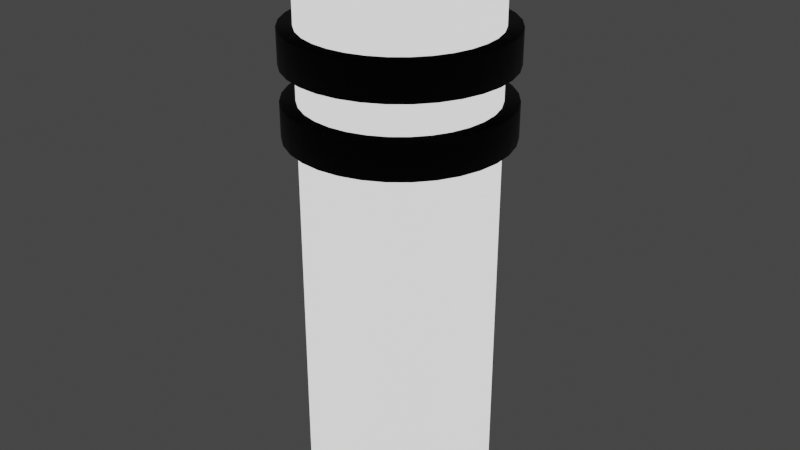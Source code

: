 # Source: Switch.blend  (saved by Blender 3.6.11; exported with 4.5.12 LTS)
import bpy
from mathutils import Matrix  # noqa: F401  (used for matrix-valued properties, if any)

bpy.ops.wm.read_factory_settings(use_empty=True)
scene = bpy.context.scene
scene.name = 'Scene'

# ---- collections
col_collection = bpy.data.collections.new('Collection'); scene.collection.children.link(col_collection)

# ---- materials (node trees are filled in below, after node groups)
mat_body = bpy.data.materials.new('Body')
mat_body.use_transparent_shadow = False
mat_emission = bpy.data.materials.new('Emission')
mat_emission.use_transparent_shadow = False

# ---- material node trees
mat_body.use_nodes = True; mat_body.node_tree.nodes.clear()
_N = mat_body.node_tree.nodes; _L = mat_body.node_tree.links
n0 = _N.new('ShaderNodeBsdfPrincipled'); n0.name = 'Principled BSDF'; n0.location = (10, 300)
n0.distribution = 'GGX'
n0.subsurface_method = 'RANDOM_WALK_SKIN'
n0.inputs[0].default_value = (0.0, 0.0, 0.0, 1.0)
n0.inputs[1].default_value = 0.5433
n0.inputs[3].default_value = 1.45
n0.inputs[27].default_value = (0.0, 0.0, 0.0, 1.0)
n0.inputs[28].default_value = 1.0
n1 = _N.new('ShaderNodeOutputMaterial'); n1.name = 'Material Output'; n1.location = (300, 300)
_L.new(n0.outputs[0], n1.inputs[0])
n1.is_active_output = True
mat_emission.use_nodes = True; mat_emission.node_tree.nodes.clear()
_N = mat_emission.node_tree.nodes; _L = mat_emission.node_tree.links
n0 = _N.new('ShaderNodeBsdfPrincipled'); n0.name = 'Principled BSDF'; n0.location = (10, 300)
n0.distribution = 'GGX'
n0.subsurface_method = 'RANDOM_WALK_SKIN'
n0.inputs[3].default_value = 1.45
n0.inputs[28].default_value = 1.0
n1 = _N.new('ShaderNodeOutputMaterial'); n1.name = 'Material Output'; n1.location = (300, 300)
_L.new(n0.outputs[0], n1.inputs[0])
n1.is_active_output = True

# ---- world
world_world = bpy.data.worlds.new('World'); scene.world = world_world
world_world.use_nodes = True; world_world.node_tree.nodes.clear()
_N = world_world.node_tree.nodes; _L = world_world.node_tree.links
n0 = _N.new('ShaderNodeOutputWorld'); n0.name = 'World Output'; n0.location = (300, 300)
n1 = _N.new('ShaderNodeBackground'); n1.name = 'Background'; n1.location = (10, 300)
n1.inputs[0].default_value = (0.05088, 0.05088, 0.05088, 1.0)
_L.new(n1.outputs[0], n0.inputs[0])
n0.is_active_output = True
world_world.color = (0.05088, 0.05088, 0.05088)
world_world.use_sun_shadow = False
world_world.sun_shadow_jitter_overblur = 0.0

# ---- meshes
me_cylinder = bpy.data.meshes.new('Cylinder')
me_cylinder.from_pydata([(0.0, 1.0, -0.008735), (0.0, 1.0, 1.991), (0.1951, 0.9808, -0.008735), (0.1951, 0.9808, 1.991), (0.3827, 0.9239, -0.008735), (0.3827, 0.9239, 1.991), (0.5556, 0.8315, -0.008735), (0.5556, 0.8315, 1.991), (0.7071, 0.7071, -0.008735), (0.7071, 0.7071, 1.991), (0.8315, 0.5556, -0.008735), (0.8315, 0.5556, 1.991), (0.9239, 0.3827, -0.008735), (0.9239, 0.3827, 1.991), (0.9808, 0.1951, -0.008735), (0.9808, 0.1951, 1.991), (1.0, 0.0, -0.008735), (1.0, 0.0, 1.991), (0.9808, -0.1951, -0.008735), (0.9808, -0.1951, 1.991), (0.9239, -0.3827, -0.008735), (0.9239, -0.3827, 1.991), (0.8315, -0.5556, -0.008735), (0.8315, -0.5556, 1.991), (0.7071, -0.7071, -0.008735), (0.7071, -0.7071, 1.991), (0.5556, -0.8315, -0.008735), (0.5556, -0.8315, 1.991), (0.3827, -0.9239, -0.008735), (0.3827, -0.9239, 1.991), (0.1951, -0.9808, -0.008735), (0.1951, -0.9808, 1.991), (0.0, -1.0, -0.008735), (0.0, -1.0, 1.991), (-0.1951, -0.9808, -0.008735), (-0.1951, -0.9808, 1.991), (-0.3827, -0.9239, -0.008735), (-0.3827, -0.9239, 1.991), (-0.5556, -0.8315, -0.008735), (-0.5556, -0.8315, 1.991), (-0.7071, -0.7071, -0.008735), (-0.7071, -0.7071, 1.991), (-0.8315, -0.5556, -0.008735), (-0.8315, -0.5556, 1.991), (-0.9239, -0.3827, -0.008735), (-0.9239, -0.3827, 1.991), (-0.9808, -0.1951, -0.008735), (-0.9808, -0.1951, 1.991), (-1.0, 0.0, -0.008735), (-1.0, 0.0, 1.991), (-0.9808, 0.1951, -0.008735), (-0.9808, 0.1951, 1.991), (-0.9239, 0.3827, -0.008735), (-0.9239, 0.3827, 1.991), (-0.8315, 0.5556, -0.008735), (-0.8315, 0.5556, 1.991), (-0.7071, 0.7071, -0.008735), (-0.7071, 0.7071, 1.991), (-0.5556, 0.8315, -0.008735), (-0.5556, 0.8315, 1.991), (-0.3827, 0.9239, -0.008735), (-0.3827, 0.9239, 1.991), (-0.1951, 0.9808, -0.008735), (-0.1951, 0.9808, 1.991), (0.0, 1.0, 1.321), (0.0, 1.0, 1.441), (0.0, 1.0, 1.56), (0.0, 1.0, 1.68), (0.1951, 0.9808, 1.68), (0.1951, 0.9808, 1.56), (0.1951, 0.9808, 1.441), (0.1951, 0.9808, 1.321), (0.3827, 0.9239, 1.68), (0.3827, 0.9239, 1.56), (0.3827, 0.9239, 1.441), (0.3827, 0.9239, 1.321), (0.5556, 0.8315, 1.68), (0.5556, 0.8315, 1.56), (0.5556, 0.8315, 1.441), (0.5556, 0.8315, 1.321), (0.7071, 0.7071, 1.68), (0.7071, 0.7071, 1.56), (0.7071, 0.7071, 1.441), (0.7071, 0.7071, 1.321), (0.8315, 0.5556, 1.68), (0.8315, 0.5556, 1.56), (0.8315, 0.5556, 1.441), (0.8315, 0.5556, 1.321), (0.9239, 0.3827, 1.68), (0.9239, 0.3827, 1.56), (0.9239, 0.3827, 1.441), (0.9239, 0.3827, 1.321), (0.9808, 0.1951, 1.68), (0.9808, 0.1951, 1.56), (0.9808, 0.1951, 1.441), (0.9808, 0.1951, 1.321), (1.0, 0.0, 1.68), (1.0, 0.0, 1.56), (1.0, 0.0, 1.441), (1.0, 0.0, 1.321), (0.9808, -0.1951, 1.68), (0.9808, -0.1951, 1.56), (0.9808, -0.1951, 1.441), (0.9808, -0.1951, 1.321), (0.9239, -0.3827, 1.68), (0.9239, -0.3827, 1.56), (0.9239, -0.3827, 1.441), (0.9239, -0.3827, 1.321), (0.8315, -0.5556, 1.68), (0.8315, -0.5556, 1.56), (0.8315, -0.5556, 1.441), (0.8315, -0.5556, 1.321), (0.7071, -0.7071, 1.68), (0.7071, -0.7071, 1.56), (0.7071, -0.7071, 1.441), (0.7071, -0.7071, 1.321), (0.5556, -0.8315, 1.68), (0.5556, -0.8315, 1.56), (0.5556, -0.8315, 1.441), (0.5556, -0.8315, 1.321), (0.3827, -0.9239, 1.68), (0.3827, -0.9239, 1.56), (0.3827, -0.9239, 1.441), (0.3827, -0.9239, 1.321), (0.1951, -0.9808, 1.68), (0.1951, -0.9808, 1.56), (0.1951, -0.9808, 1.441), (0.1951, -0.9808, 1.321), (0.0, -1.0, 1.68), (0.0, -1.0, 1.56), (0.0, -1.0, 1.441), (0.0, -1.0, 1.321), (-0.1951, -0.9808, 1.68), (-0.1951, -0.9808, 1.56), (-0.1951, -0.9808, 1.441), (-0.1951, -0.9808, 1.321), (-0.3827, -0.9239, 1.68), (-0.3827, -0.9239, 1.56), (-0.3827, -0.9239, 1.441), (-0.3827, -0.9239, 1.321), (-0.5556, -0.8315, 1.68), (-0.5556, -0.8315, 1.56), (-0.5556, -0.8315, 1.441), (-0.5556, -0.8315, 1.321), (-0.7071, -0.7071, 1.68), (-0.7071, -0.7071, 1.56), (-0.7071, -0.7071, 1.441), (-0.7071, -0.7071, 1.321), (-0.8315, -0.5556, 1.68), (-0.8315, -0.5556, 1.56), (-0.8315, -0.5556, 1.441), (-0.8315, -0.5556, 1.321), (-0.9239, -0.3827, 1.68), (-0.9239, -0.3827, 1.56), (-0.9239, -0.3827, 1.441), (-0.9239, -0.3827, 1.321), (-0.9808, -0.1951, 1.68), (-0.9808, -0.1951, 1.56), (-0.9808, -0.1951, 1.441), (-0.9808, -0.1951, 1.321), (-1.0, 0.0, 1.68), (-1.0, 0.0, 1.56), (-1.0, 0.0, 1.441), (-1.0, 0.0, 1.321), (-0.9808, 0.1951, 1.68), (-0.9808, 0.1951, 1.56), (-0.9808, 0.1951, 1.441), (-0.9808, 0.1951, 1.321), (-0.9239, 0.3827, 1.68), (-0.9239, 0.3827, 1.56), (-0.9239, 0.3827, 1.441), (-0.9239, 0.3827, 1.321), (-0.8315, 0.5556, 1.68), (-0.8315, 0.5556, 1.56), (-0.8315, 0.5556, 1.441), (-0.8315, 0.5556, 1.321), (-0.7071, 0.7071, 1.68), (-0.7071, 0.7071, 1.56), (-0.7071, 0.7071, 1.441), (-0.7071, 0.7071, 1.321), (-0.5556, 0.8315, 1.68), (-0.5556, 0.8315, 1.56), (-0.5556, 0.8315, 1.441), (-0.5556, 0.8315, 1.321), (-0.3827, 0.9239, 1.68), (-0.3827, 0.9239, 1.56), (-0.3827, 0.9239, 1.441), (-0.3827, 0.9239, 1.321), (-0.1951, 0.9808, 1.68), (-0.1951, 0.9808, 1.56), (-0.1951, 0.9808, 1.441), (-0.1951, 0.9808, 1.321), (0.0, 1.158, 1.321), (0.0, 1.158, 1.441), (0.0, 1.158, 1.56), (0.0, 1.158, 1.68), (0.2258, 1.135, 1.68), (0.2258, 1.135, 1.56), (0.2258, 1.135, 1.441), (0.2258, 1.135, 1.321), (0.443, 1.069, 1.68), (0.443, 1.069, 1.56), (0.443, 1.069, 1.441), (0.443, 1.069, 1.321), (0.6431, 0.9624, 1.68), (0.6431, 0.9624, 1.56), (0.6431, 0.9624, 1.441), (0.6431, 0.9624, 1.321), (0.8185, 0.8185, 1.68), (0.8185, 0.8185, 1.56), (0.8185, 0.8185, 1.441), (0.8185, 0.8185, 1.321), (0.9624, 0.6431, 1.68), (0.9624, 0.6431, 1.56), (0.9624, 0.6431, 1.441), (0.9624, 0.6431, 1.321), (1.069, 0.443, 1.68), (1.069, 0.443, 1.56), (1.069, 0.443, 1.441), (1.069, 0.443, 1.321), (1.135, 0.2258, 1.68), (1.135, 0.2258, 1.56), (1.135, 0.2258, 1.441), (1.135, 0.2258, 1.321), (1.158, 0.0, 1.68), (1.158, 0.0, 1.56), (1.158, 0.0, 1.441), (1.158, 0.0, 1.321), (1.135, -0.2258, 1.68), (1.135, -0.2258, 1.56), (1.135, -0.2258, 1.441), (1.135, -0.2258, 1.321), (1.069, -0.443, 1.68), (1.069, -0.443, 1.56), (1.069, -0.443, 1.441), (1.069, -0.443, 1.321), (0.9624, -0.6431, 1.68), (0.9624, -0.6431, 1.56), (0.9624, -0.6431, 1.441), (0.9624, -0.6431, 1.321), (0.8185, -0.8185, 1.68), (0.8185, -0.8185, 1.56), (0.8185, -0.8185, 1.441), (0.8185, -0.8185, 1.321), (0.6431, -0.9624, 1.68), (0.6431, -0.9624, 1.56), (0.6431, -0.9624, 1.441), (0.6431, -0.9624, 1.321), (0.443, -1.069, 1.68), (0.443, -1.069, 1.56), (0.443, -1.069, 1.441), (0.443, -1.069, 1.321), (0.2258, -1.135, 1.68), (0.2258, -1.135, 1.56), (0.2258, -1.135, 1.441), (0.2258, -1.135, 1.321), (0.0, -1.158, 1.68), (0.0, -1.158, 1.56), (0.0, -1.158, 1.441), (0.0, -1.158, 1.321), (-0.2258, -1.135, 1.68), (-0.2258, -1.135, 1.56), (-0.2258, -1.135, 1.441), (-0.2258, -1.135, 1.321), (-0.443, -1.069, 1.68), (-0.443, -1.069, 1.56), (-0.443, -1.069, 1.441), (-0.443, -1.069, 1.321), (-0.6431, -0.9624, 1.68), (-0.6431, -0.9624, 1.56), (-0.6431, -0.9624, 1.441), (-0.6431, -0.9624, 1.321), (-0.8185, -0.8185, 1.68), (-0.8185, -0.8185, 1.56), (-0.8185, -0.8185, 1.441), (-0.8185, -0.8185, 1.321), (-0.9624, -0.6431, 1.68), (-0.9624, -0.6431, 1.56), (-0.9624, -0.6431, 1.441), (-0.9624, -0.6431, 1.321), (-1.069, -0.443, 1.68), (-1.069, -0.443, 1.56), (-1.069, -0.443, 1.441), (-1.069, -0.443, 1.321), (-1.135, -0.2258, 1.68), (-1.135, -0.2258, 1.56), (-1.135, -0.2258, 1.441), (-1.135, -0.2258, 1.321), (-1.158, 0.0, 1.68), (-1.158, 0.0, 1.56), (-1.158, 0.0, 1.441), (-1.158, 0.0, 1.321), (-1.135, 0.2258, 1.68), (-1.135, 0.2258, 1.56), (-1.135, 0.2258, 1.441), (-1.135, 0.2258, 1.321), (-1.069, 0.443, 1.68), (-1.069, 0.443, 1.56), (-1.069, 0.443, 1.441), (-1.069, 0.443, 1.321), (-0.9624, 0.6431, 1.68), (-0.9624, 0.6431, 1.56), (-0.9624, 0.6431, 1.441), (-0.9624, 0.6431, 1.321), (-0.8185, 0.8185, 1.68), (-0.8185, 0.8185, 1.56), (-0.8185, 0.8185, 1.441), (-0.8185, 0.8185, 1.321), (-0.6431, 0.9624, 1.68), (-0.6431, 0.9624, 1.56), (-0.6431, 0.9624, 1.441), (-0.6431, 0.9624, 1.321), (-0.443, 1.069, 1.68), (-0.443, 1.069, 1.56), (-0.443, 1.069, 1.441), (-0.443, 1.069, 1.321), (-0.2258, 1.135, 1.68), (-0.2258, 1.135, 1.56), (-0.2258, 1.135, 1.441), (-0.2258, 1.135, 1.321)], [], [(67, 1, 3, 68), (68, 3, 5, 72), (72, 5, 7, 76), (76, 7, 9, 80), (80, 9, 11, 84), (84, 11, 13, 88), (88, 13, 15, 92), (92, 15, 17, 96), (96, 17, 19, 100), (100, 19, 21, 104), (104, 21, 23, 108), (108, 23, 25, 112), (112, 25, 27, 116), (116, 27, 29, 120), (120, 29, 31, 124), (124, 31, 33, 128), (128, 33, 35, 132), (132, 35, 37, 136), (136, 37, 39, 140), (140, 39, 41, 144), (144, 41, 43, 148), (148, 43, 45, 152), (152, 45, 47, 156), (156, 47, 49, 160), (160, 49, 51, 164), (164, 51, 53, 168), (168, 53, 55, 172), (172, 55, 57, 176), (176, 57, 59, 180), (180, 59, 61, 184), (3, 1, 63, 61, 59, 57, 55, 53, 51, 49, 47, 45, 43, 41, 39, 37, 35, 33, 31, 29, 27, 25, 23, 21, 19, 17, 15, 13, 11, 9, 7, 5), (184, 61, 63, 188), (188, 63, 1, 67), (0, 2, 4, 6, 8, 10, 12, 14, 16, 18, 20, 22, 24, 26, 28, 30, 32, 34, 36, 38, 40, 42, 44, 46, 48, 50, 52, 54, 56, 58, 60, 62), (62, 191, 64, 0), (127, 123, 251, 255), (190, 189, 66, 65), (72, 76, 204, 200), (60, 187, 191, 62), (179, 175, 303, 307), (186, 185, 189, 190), (124, 128, 256, 252), (58, 183, 187, 60), (77, 73, 201, 205), (182, 181, 185, 186), (176, 180, 308, 304), (56, 179, 183, 58), (129, 125, 253, 257), (178, 177, 181, 182), (74, 78, 206, 202), (54, 175, 179, 56), (181, 177, 305, 309), (174, 173, 177, 178), (126, 130, 258, 254), (52, 171, 175, 54), (79, 75, 203, 207), (170, 169, 173, 174), (178, 182, 310, 306), (50, 167, 171, 52), (131, 127, 255, 259), (166, 165, 169, 170), (76, 80, 208, 204), (48, 163, 167, 50), (183, 179, 307, 311), (162, 161, 165, 166), (128, 132, 260, 256), (46, 159, 163, 48), (81, 77, 205, 209), (158, 157, 161, 162), (180, 184, 312, 308), (44, 155, 159, 46), (133, 129, 257, 261), (154, 153, 157, 158), (78, 82, 210, 206), (42, 151, 155, 44), (185, 181, 309, 313), (150, 149, 153, 154), (130, 134, 262, 258), (40, 147, 151, 42), (83, 79, 207, 211), (146, 145, 149, 150), (182, 186, 314, 310), (38, 143, 147, 40), (135, 131, 259, 263), (142, 141, 145, 146), (80, 84, 212, 208), (36, 139, 143, 38), (187, 183, 311, 315), (138, 137, 141, 142), (132, 136, 264, 260), (34, 135, 139, 36), (85, 81, 209, 213), (134, 133, 137, 138), (184, 188, 316, 312), (32, 131, 135, 34), (137, 133, 261, 265), (130, 129, 133, 134), (82, 86, 214, 210), (30, 127, 131, 32), (189, 185, 313, 317), (126, 125, 129, 130), (134, 138, 266, 262), (28, 123, 127, 30), (87, 83, 211, 215), (122, 121, 125, 126), (186, 190, 318, 314), (26, 119, 123, 28), (139, 135, 263, 267), (118, 117, 121, 122), (84, 88, 216, 212), (24, 115, 119, 26), (191, 187, 315, 319), (114, 113, 117, 118), (136, 140, 268, 264), (22, 111, 115, 24), (89, 85, 213, 217), (110, 109, 113, 114), (188, 67, 195, 316), (20, 107, 111, 22), (141, 137, 265, 269), (106, 105, 109, 110), (86, 90, 218, 214), (18, 103, 107, 20), (66, 189, 317, 194), (102, 101, 105, 106), (138, 142, 270, 266), (16, 99, 103, 18), (91, 87, 215, 219), (98, 97, 101, 102), (190, 65, 193, 318), (14, 95, 99, 16), (143, 139, 267, 271), (94, 93, 97, 98), (88, 92, 220, 216), (12, 91, 95, 14), (64, 191, 319, 192), (90, 89, 93, 94), (140, 144, 272, 268), (10, 87, 91, 12), (93, 89, 217, 221), (86, 85, 89, 90), (145, 141, 269, 273), (8, 83, 87, 10), (90, 94, 222, 218), (82, 81, 85, 86), (142, 146, 274, 270), (6, 79, 83, 8), (95, 91, 219, 223), (78, 77, 81, 82), (147, 143, 271, 275), (4, 75, 79, 6), (92, 96, 224, 220), (74, 73, 77, 78), (144, 148, 276, 272), (2, 71, 75, 4), (97, 93, 221, 225), (70, 69, 73, 74), (149, 145, 273, 277), (0, 64, 71, 2), (94, 98, 226, 222), (65, 66, 69, 70), (146, 150, 278, 274), (319, 318, 193, 192), (317, 316, 195, 194), (315, 314, 318, 319), (313, 312, 316, 317), (311, 310, 314, 315), (309, 308, 312, 313), (307, 306, 310, 311), (305, 304, 308, 309), (303, 302, 306, 307), (301, 300, 304, 305), (299, 298, 302, 303), (297, 296, 300, 301), (295, 294, 298, 299), (293, 292, 296, 297), (291, 290, 294, 295), (289, 288, 292, 293), (287, 286, 290, 291), (285, 284, 288, 289), (283, 282, 286, 287), (281, 280, 284, 285), (279, 278, 282, 283), (277, 276, 280, 281), (275, 274, 278, 279), (273, 272, 276, 277), (271, 270, 274, 275), (269, 268, 272, 273), (267, 266, 270, 271), (265, 264, 268, 269), (263, 262, 266, 267), (261, 260, 264, 265), (259, 258, 262, 263), (257, 256, 260, 261), (255, 254, 258, 259), (253, 252, 256, 257), (251, 250, 254, 255), (249, 248, 252, 253), (247, 246, 250, 251), (245, 244, 248, 249), (243, 242, 246, 247), (241, 240, 244, 245), (239, 238, 242, 243), (237, 236, 240, 241), (235, 234, 238, 239), (233, 232, 236, 237), (231, 230, 234, 235), (229, 228, 232, 233), (227, 226, 230, 231), (225, 224, 228, 229), (223, 222, 226, 227), (221, 220, 224, 225), (219, 218, 222, 223), (217, 216, 220, 221), (215, 214, 218, 219), (213, 212, 216, 217), (211, 210, 214, 215), (209, 208, 212, 213), (207, 206, 210, 211), (205, 204, 208, 209), (203, 202, 206, 207), (201, 200, 204, 205), (199, 198, 202, 203), (197, 196, 200, 201), (192, 193, 198, 199), (194, 195, 196, 197), (174, 178, 306, 302), (75, 71, 199, 203), (122, 126, 254, 250), (177, 173, 301, 305), (70, 74, 202, 198), (125, 121, 249, 253), (172, 176, 304, 300), (73, 69, 197, 201), (120, 124, 252, 248), (175, 171, 299, 303), (68, 72, 200, 196), (123, 119, 247, 251), (170, 174, 302, 298), (71, 64, 192, 199), (118, 122, 250, 246), (173, 169, 297, 301), (65, 70, 198, 193), (121, 117, 245, 249), (168, 172, 300, 296), (69, 66, 194, 197), (116, 120, 248, 244), (171, 167, 295, 299), (67, 68, 196, 195), (119, 115, 243, 247), (166, 170, 298, 294), (114, 118, 246, 242), (169, 165, 293, 297), (117, 113, 241, 245), (164, 168, 296, 292), (112, 116, 244, 240), (167, 163, 291, 295), (115, 111, 239, 243), (162, 166, 294, 290), (110, 114, 242, 238), (165, 161, 289, 293), (113, 109, 237, 241), (160, 164, 292, 288), (108, 112, 240, 236), (163, 159, 287, 291), (111, 107, 235, 239), (158, 162, 290, 286), (106, 110, 238, 234), (161, 157, 285, 289), (109, 105, 233, 237), (156, 160, 288, 284), (104, 108, 236, 232), (159, 155, 283, 287), (107, 103, 231, 235), (154, 158, 286, 282), (102, 106, 234, 230), (157, 153, 281, 285), (105, 101, 229, 233), (152, 156, 284, 280), (100, 104, 232, 228), (155, 151, 279, 283), (103, 99, 227, 231), (150, 154, 282, 278), (98, 102, 230, 226), (153, 149, 277, 281), (101, 97, 225, 229), (148, 152, 280, 276), (96, 100, 228, 224), (151, 147, 275, 279), (99, 95, 223, 227)])
me_cylinder.polygons.foreach_set('use_smooth', [True] * 290)
me_cylinder.polygons.foreach_set('material_index', [1, 1, 1, 1, 1, 1, 1, 1, 1, 1, 1, 1, 1, 1, 1, 1, 1, 1, 1, 1, 1, 1, 1, 1, 1, 1, 1, 1, 1, 1, 1, 1, 1, 0, 1, 0, 1, 0, 1, 0, 1, 0, 1, 0, 1, 0, 1, 0, 1, 0, 1, 0, 1, 0, 1, 0, 1, 0, 1, 0, 1, 0, 1, 0, 1, 0, 1, 0, 1, 0, 1, 0, 1, 0, 1, 0, 1, 0, 1, 0, 1, 0, 1, 0, 1, 0, 1, 0, 1, 0, 1, 0, 1, 0, 1, 0, 1, 0, 1, 0, 1, 0, 1, 0, 1, 0, 1, 0, 1, 0, 1, 0, 1, 0, 1, 0, 1, 0, 1, 0, 1, 0, 1, 0, 1, 0, 1, 0, 1, 0, 1, 0, 1, 0, 1, 0, 1, 0, 1, 0, 1, 0, 1, 0, 1, 0, 1, 0, 1, 0, 1, 0, 1, 0, 1, 0, 1, 0, 1, 0, 1, 0, 0, 0, 0, 0, 0, 0, 0, 0, 0, 0, 0, 0, 0, 0, 0, 0, 0, 0, 0, 0, 0, 0, 0, 0, 0, 0, 0, 0, 0, 0, 0, 0, 0, 0, 0, 0, 0, 0, 0, 0, 0, 0, 0, 0, 0, 0, 0, 0, 0, 0, 0, 0, 0, 0, 0, 0, 0, 0, 0, 0, 0, 0, 0, 0, 0, 0, 0, 0, 0, 0, 0, 0, 0, 0, 0, 0, 0, 0, 0, 0, 0, 0, 0, 0, 0, 0, 0, 0, 0, 0, 0, 0, 0, 0, 0, 0, 0, 0, 0, 0, 0, 0, 0, 0, 0, 0, 0, 0, 0, 0, 0, 0, 0, 0, 0, 0, 0, 0, 0, 0, 0, 0, 0, 0, 0, 0, 0, 0])
_uv = me_cylinder.uv_layers.new(name='UVMap')
_uv.uv.foreach_set('vector', [1.0, 0.7949, 1.0, 1.0, 0.9688, 1.0, 0.9688, 0.7949, 0.9688, 0.7949, 0.9688, 1.0, 0.9375, 1.0, 0.9375, 0.7949, 0.9375, 0.7949, 0.9375, 1.0, 0.9062, 1.0, 0.9063, 0.7949, 0.9063, 0.7949, 0.9062, 1.0, 0.875, 1.0, 0.875, 0.7949, 0.875, 0.7949, 0.875, 1.0, 0.8438, 1.0, 0.8438, 0.7949, 0.8438, 0.7949, 0.8438, 1.0, 0.8125, 1.0, 0.8125, 0.7949, 0.8125, 0.7949, 0.8125, 1.0, 0.7812, 1.0, 0.7813, 0.7949, 0.7813, 0.7949, 0.7812, 1.0, 0.75, 1.0, 0.75, 0.7949, 0.75, 0.7949, 0.75, 1.0, 0.7188, 1.0, 0.7188, 0.7949, 0.7188, 0.7949, 0.7188, 1.0, 0.6875, 1.0, 0.6875, 0.7949, 0.6875, 0.7949, 0.6875, 1.0, 0.6562, 1.0, 0.6563, 0.7949, 0.6563, 0.7949, 0.6562, 1.0, 0.625, 1.0, 0.625, 0.7949, 0.625, 0.7949, 0.625, 1.0, 0.5938, 1.0, 0.5938, 0.7949, 0.5938, 0.7949, 0.5938, 1.0, 0.5625, 1.0, 0.5625, 0.7949, 0.5625, 0.7949, 0.5625, 1.0, 0.5312, 1.0, 0.5312, 0.7949, 0.5312, 0.7949, 0.5312, 1.0, 0.5, 1.0, 0.5, 0.7949, 0.5, 0.7949, 0.5, 1.0, 0.4688, 1.0, 0.4688, 0.7949, 0.4688, 0.7949, 0.4688, 1.0, 0.4375, 1.0, 0.4375, 0.7949, 0.4375, 0.7949, 0.4375, 1.0, 0.4062, 1.0, 0.4063, 0.7949, 0.4063, 0.7949, 0.4062, 1.0, 0.375, 1.0, 0.375, 0.7949, 0.375, 0.7949, 0.375, 1.0, 0.3438, 1.0, 0.3438, 0.7949, 0.3438, 0.7949, 0.3438, 1.0, 0.3125, 1.0, 0.3125, 0.7949, 0.3125, 0.7949, 0.3125, 1.0, 0.2812, 1.0, 0.2813, 0.7949, 0.2813, 0.7949, 0.2812, 1.0, 0.25, 1.0, 0.25, 0.7949, 0.25, 0.7949, 0.25, 1.0, 0.2188, 1.0, 0.2188, 0.7949, 0.2188, 0.7949, 0.2188, 1.0, 0.1875, 1.0, 0.1875, 0.7949, 0.1875, 0.7949, 0.1875, 1.0, 0.1562, 1.0, 0.1562, 0.7949, 0.1562, 0.7949, 0.1562, 1.0, 0.125, 1.0, 0.125, 0.7949, 0.125, 0.7949, 0.125, 1.0, 0.09375, 1.0, 0.09375, 0.7949, 0.09375, 0.7949, 0.09375, 1.0, 0.0625, 1.0, 0.0625, 0.7949, 0.2968, 0.4854, 0.25, 0.49, 0.2032, 0.4854, 0.1582, 0.4717, 0.1167, 0.4496, 0.08029, 0.4197, 0.05045, 0.3833, 0.02827, 0.3418, 0.01461, 0.2968, 0.01, 0.25, 0.01461, 0.2032, 0.02827, 0.1582, 0.05045, 0.1167, 0.08029, 0.08029, 0.1167, 0.05045, 0.1582, 0.02827, 0.2032, 0.01461, 0.25, 0.01, 0.2968, 0.01461, 0.3418, 0.02827, 0.3833, 0.05045, 0.4197, 0.08029, 0.4496, 0.1167, 0.4717, 0.1582, 0.4854, 0.2032, 0.49, 0.25, 0.4854, 0.2968, 0.4717, 0.3418, 0.4496, 0.3833, 0.4197, 0.4197, 0.3833, 0.4496, 0.3418, 0.4717, 0.0625, 0.7949, 0.0625, 1.0, 0.03125, 1.0, 0.03125, 0.7949, 0.03125, 0.7949, 0.03125, 1.0, 0.0, 1.0, 0.0, 0.7949, 0.75, 0.49, 0.7968, 0.4854, 0.8418, 0.4717, 0.8833, 0.4496, 0.9197, 0.4197, 0.9496, 0.3833, 0.9717, 0.3418, 0.9854, 0.2968, 0.99, 0.25, 0.9854, 0.2032, 0.9717, 0.1582, 0.9496, 0.1167, 0.9197, 0.08029, 0.8833, 0.05045, 0.8418, 0.02827, 0.7968, 0.01461, 0.75, 0.01, 0.7032, 0.01461, 0.6582, 0.02827, 0.6167, 0.05045, 0.5803, 0.08029, 0.5504, 0.1167, 0.5283, 0.1582, 0.5146, 0.2032, 0.51, 0.25, 0.5146, 0.2968, 0.5283, 0.3418, 0.5504, 0.3833, 0.5803, 0.4197, 0.6167, 0.4496, 0.6582, 0.4717, 0.7032, 0.4854, 0.03125, 0.5, 0.03125, 0.7051, 0.0, 0.7051, 0.0, 0.5, 0.5312, 0.7051, 0.5625, 0.7051, 0.5625, 0.7051, 0.5312, 0.7051, 0.03125, 0.735, 0.03125, 0.765, 0.0, 0.765, 0.0, 0.735, 0.9375, 0.7949, 0.9063, 0.7949, 0.9063, 0.7949, 0.9375, 0.7949, 0.0625, 0.5, 0.0625, 0.7051, 0.03125, 0.7051, 0.03125, 0.5, 0.125, 0.7051, 0.1562, 0.7051, 0.1562, 0.7051, 0.125, 0.7051, 0.0625, 0.735, 0.0625, 0.765, 0.03125, 0.765, 0.03125, 0.735, 0.5312, 0.7949, 0.5, 0.7949, 0.5, 0.7949, 0.5312, 0.7949, 0.09375, 0.5, 0.09375, 0.7051, 0.0625, 0.7051, 0.0625, 0.5, 0.9062, 0.765, 0.9375, 0.765, 0.9375, 0.765, 0.9062, 0.765, 0.09375, 0.735, 0.09375, 0.765, 0.0625, 0.765, 0.0625, 0.735, 0.125, 0.7949, 0.09375, 0.7949, 0.09375, 0.7949, 0.125, 0.7949, 0.125, 0.5, 0.125, 0.7051, 0.09375, 0.7051, 0.09375, 0.5, 0.5, 0.765, 0.5312, 0.765, 0.5312, 0.765, 0.5, 0.765, 0.125, 0.735, 0.125, 0.765, 0.09375, 0.765, 0.09375, 0.735, 0.9375, 0.735, 0.9062, 0.735, 0.9062, 0.735, 0.9375, 0.735, 0.1562, 0.5, 0.1562, 0.7051, 0.125, 0.7051, 0.125, 0.5, 0.09375, 0.765, 0.125, 0.765, 0.125, 0.765, 0.09375, 0.765, 0.1562, 0.735, 0.1562, 0.765, 0.125, 0.765, 0.125, 0.735, 0.5312, 0.735, 0.5, 0.735, 0.5, 0.735, 0.5312, 0.735, 0.1875, 0.5, 0.1875, 0.7051, 0.1562, 0.7051, 0.1562, 0.5, 0.9063, 0.7051, 0.9375, 0.7051, 0.9375, 0.7051, 0.9063, 0.7051, 0.1875, 0.735, 0.1875, 0.765, 0.1562, 0.765, 0.1562, 0.735, 0.125, 0.735, 0.09375, 0.735, 0.09375, 0.735, 0.125, 0.735, 0.2188, 0.5, 0.2188, 0.7051, 0.1875, 0.7051, 0.1875, 0.5, 0.5, 0.7051, 0.5312, 0.7051, 0.5312, 0.7051, 0.5, 0.7051, 0.2188, 0.735, 0.2188, 0.765, 0.1875, 0.765, 0.1875, 0.735, 0.9063, 0.7949, 0.875, 0.7949, 0.875, 0.7949, 0.9063, 0.7949, 0.25, 0.5, 0.25, 0.7051, 0.2188, 0.7051, 0.2188, 0.5, 0.09375, 0.7051, 0.125, 0.7051, 0.125, 0.7051, 0.09375, 0.7051, 0.25, 0.735, 0.25, 0.765, 0.2188, 0.765, 0.2188, 0.735, 0.5, 0.7949, 0.4688, 0.7949, 0.4688, 0.7949, 0.5, 0.7949, 0.2812, 0.5, 0.2812, 0.7051, 0.25, 0.7051, 0.25, 0.5, 0.875, 0.765, 0.9062, 0.765, 0.9062, 0.765, 0.875, 0.765, 0.2812, 0.735, 0.2812, 0.765, 0.25, 0.765, 0.25, 0.735, 0.09375, 0.7949, 0.0625, 0.7949, 0.0625, 0.7949, 0.09375, 0.7949, 0.3125, 0.5, 0.3125, 0.7051, 0.2812, 0.7051, 0.2812, 0.5, 0.4688, 0.765, 0.5, 0.765, 0.5, 0.765, 0.4688, 0.765, 0.3125, 0.735, 0.3125, 0.765, 0.2812, 0.765, 0.2812, 0.735, 0.9062, 0.735, 0.875, 0.735, 0.875, 0.735, 0.9062, 0.735, 0.3438, 0.5, 0.3438, 0.7051, 0.3125, 0.7051, 0.3125, 0.5, 0.0625, 0.765, 0.09375, 0.765, 0.09375, 0.765, 0.0625, 0.765, 0.3438, 0.735, 0.3438, 0.765, 0.3125, 0.765, 0.3125, 0.735, 0.5, 0.735, 0.4687, 0.735, 0.4687, 0.735, 0.5, 0.735, 0.375, 0.5, 0.375, 0.7051, 0.3438, 0.7051, 0.3438, 0.5, 0.875, 0.7051, 0.9063, 0.7051, 0.9063, 0.7051, 0.875, 0.7051, 0.375, 0.735, 0.375, 0.765, 0.3438, 0.765, 0.3438, 0.735, 0.09375, 0.735, 0.0625, 0.735, 0.0625, 0.735, 0.09375, 0.735, 0.4062, 0.5, 0.4062, 0.7051, 0.375, 0.7051, 0.375, 0.5, 0.4688, 0.7051, 0.5, 0.7051, 0.5, 0.7051, 0.4688, 0.7051, 0.4062, 0.735, 0.4063, 0.765, 0.375, 0.765, 0.375, 0.735, 0.875, 0.7949, 0.8438, 0.7949, 0.8438, 0.7949, 0.875, 0.7949, 0.4375, 0.5, 0.4375, 0.7051, 0.4062, 0.7051, 0.4062, 0.5, 0.0625, 0.7051, 0.09375, 0.7051, 0.09375, 0.7051, 0.0625, 0.7051, 0.4375, 0.735, 0.4375, 0.765, 0.4063, 0.765, 0.4062, 0.735, 0.4688, 0.7949, 0.4375, 0.7949, 0.4375, 0.7949, 0.4688, 0.7949, 0.4688, 0.5, 0.4688, 0.7051, 0.4375, 0.7051, 0.4375, 0.5, 0.8438, 0.765, 0.875, 0.765, 0.875, 0.765, 0.8438, 0.765, 0.4687, 0.735, 0.4688, 0.765, 0.4375, 0.765, 0.4375, 0.735, 0.0625, 0.7949, 0.03125, 0.7949, 0.03125, 0.7949, 0.0625, 0.7949, 0.5, 0.5, 0.5, 0.7051, 0.4688, 0.7051, 0.4688, 0.5, 0.4375, 0.765, 0.4688, 0.765, 0.4688, 0.765, 0.4375, 0.765, 0.5, 0.735, 0.5, 0.765, 0.4688, 0.765, 0.4687, 0.735, 0.875, 0.735, 0.8438, 0.735, 0.8438, 0.735, 0.875, 0.735, 0.5312, 0.5, 0.5312, 0.7051, 0.5, 0.7051, 0.5, 0.5, 0.03125, 0.765, 0.0625, 0.765, 0.0625, 0.765, 0.03125, 0.765, 0.5312, 0.735, 0.5312, 0.765, 0.5, 0.765, 0.5, 0.735, 0.4687, 0.735, 0.4375, 0.735, 0.4375, 0.735, 0.4687, 0.735, 0.5625, 0.5, 0.5625, 0.7051, 0.5312, 0.7051, 0.5312, 0.5, 0.8437, 0.7051, 0.875, 0.7051, 0.875, 0.7051, 0.8437, 0.7051, 0.5625, 0.735, 0.5625, 0.765, 0.5312, 0.765, 0.5312, 0.735, 0.0625, 0.735, 0.03125, 0.735, 0.03125, 0.735, 0.0625, 0.735, 0.5938, 0.5, 0.5938, 0.7051, 0.5625, 0.7051, 0.5625, 0.5, 0.4375, 0.7051, 0.4688, 0.7051, 0.4688, 0.7051, 0.4375, 0.7051, 0.5938, 0.735, 0.5938, 0.765, 0.5625, 0.765, 0.5625, 0.735, 0.8438, 0.7949, 0.8125, 0.7949, 0.8125, 0.7949, 0.8438, 0.7949, 0.625, 0.5, 0.625, 0.7051, 0.5938, 0.7051, 0.5938, 0.5, 0.03125, 0.7051, 0.0625, 0.7051, 0.0625, 0.7051, 0.03125, 0.7051, 0.625, 0.735, 0.625, 0.765, 0.5938, 0.765, 0.5938, 0.735, 0.4375, 0.7949, 0.4063, 0.7949, 0.4063, 0.7949, 0.4375, 0.7949, 0.6562, 0.5, 0.6563, 0.7051, 0.625, 0.7051, 0.625, 0.5, 0.8125, 0.765, 0.8438, 0.765, 0.8438, 0.765, 0.8125, 0.765, 0.6562, 0.735, 0.6562, 0.765, 0.625, 0.765, 0.625, 0.735, 0.03125, 0.7949, 0.0, 0.7949, 0.0, 0.7949, 0.03125, 0.7949, 0.6875, 0.5, 0.6875, 0.7051, 0.6563, 0.7051, 0.6562, 0.5, 0.4063, 0.765, 0.4375, 0.765, 0.4375, 0.765, 0.4063, 0.765, 0.6875, 0.735, 0.6875, 0.765, 0.6562, 0.765, 0.6562, 0.735, 0.8438, 0.735, 0.8125, 0.735, 0.8125, 0.735, 0.8438, 0.735, 0.7188, 0.5, 0.7188, 0.7051, 0.6875, 0.7051, 0.6875, 0.5, 0.0, 0.765, 0.03125, 0.765, 0.03125, 0.765, 0.0, 0.765, 0.7188, 0.735, 0.7188, 0.765, 0.6875, 0.765, 0.6875, 0.735, 0.4375, 0.735, 0.4062, 0.735, 0.4062, 0.735, 0.4375, 0.735, 0.75, 0.5, 0.75, 0.7051, 0.7188, 0.7051, 0.7188, 0.5, 0.8125, 0.7051, 0.8437, 0.7051, 0.8437, 0.7051, 0.8125, 0.7051, 0.75, 0.735, 0.75, 0.765, 0.7188, 0.765, 0.7188, 0.735, 0.03125, 0.735, 0.0, 0.735, 0.0, 0.735, 0.03125, 0.735, 0.7812, 0.5, 0.7812, 0.7051, 0.75, 0.7051, 0.75, 0.5, 0.4062, 0.7051, 0.4375, 0.7051, 0.4375, 0.7051, 0.4062, 0.7051, 0.7812, 0.735, 0.7812, 0.765, 0.75, 0.765, 0.75, 0.735, 0.8125, 0.7949, 0.7813, 0.7949, 0.7813, 0.7949, 0.8125, 0.7949, 0.8125, 0.5, 0.8125, 0.7051, 0.7812, 0.7051, 0.7812, 0.5, 0.0, 0.7051, 0.03125, 0.7051, 0.03125, 0.7051, 0.0, 0.7051, 0.8125, 0.735, 0.8125, 0.765, 0.7812, 0.765, 0.7812, 0.735, 0.4063, 0.7949, 0.375, 0.7949, 0.375, 0.7949, 0.4063, 0.7949, 0.8438, 0.5, 0.8437, 0.7051, 0.8125, 0.7051, 0.8125, 0.5, 0.7812, 0.765, 0.8125, 0.765, 0.8125, 0.765, 0.7812, 0.765, 0.8438, 0.735, 0.8438, 0.765, 0.8125, 0.765, 0.8125, 0.735, 0.375, 0.765, 0.4063, 0.765, 0.4063, 0.765, 0.375, 0.765, 0.875, 0.5, 0.875, 0.7051, 0.8437, 0.7051, 0.8438, 0.5, 0.8125, 0.735, 0.7812, 0.735, 0.7812, 0.735, 0.8125, 0.735, 0.875, 0.735, 0.875, 0.765, 0.8438, 0.765, 0.8438, 0.735, 0.4062, 0.735, 0.375, 0.735, 0.375, 0.735, 0.4062, 0.735, 0.9062, 0.5, 0.9063, 0.7051, 0.875, 0.7051, 0.875, 0.5, 0.7812, 0.7051, 0.8125, 0.7051, 0.8125, 0.7051, 0.7812, 0.7051, 0.9062, 0.735, 0.9062, 0.765, 0.875, 0.765, 0.875, 0.735, 0.375, 0.7051, 0.4062, 0.7051, 0.4062, 0.7051, 0.375, 0.7051, 0.9375, 0.5, 0.9375, 0.7051, 0.9063, 0.7051, 0.9062, 0.5, 0.7813, 0.7949, 0.75, 0.7949, 0.75, 0.7949, 0.7813, 0.7949, 0.9375, 0.735, 0.9375, 0.765, 0.9062, 0.765, 0.9062, 0.735, 0.375, 0.7949, 0.3438, 0.7949, 0.3438, 0.7949, 0.375, 0.7949, 0.9688, 0.5, 0.9688, 0.7051, 0.9375, 0.7051, 0.9375, 0.5, 0.75, 0.765, 0.7812, 0.765, 0.7812, 0.765, 0.75, 0.765, 0.9688, 0.735, 0.9688, 0.765, 0.9375, 0.765, 0.9375, 0.735, 0.3438, 0.765, 0.375, 0.765, 0.375, 0.765, 0.3438, 0.765, 1.0, 0.5, 1.0, 0.7051, 0.9688, 0.7051, 0.9688, 0.5, 0.7812, 0.735, 0.75, 0.735, 0.75, 0.735, 0.7812, 0.735, 1.0, 0.735, 1.0, 0.765, 0.9688, 0.765, 0.9688, 0.735, 0.375, 0.735, 0.3438, 0.735, 0.3438, 0.735, 0.375, 0.735, 0.03125, 0.7051, 0.03125, 0.735, 0.0, 0.735, 0.0, 0.7051, 0.03125, 0.765, 0.03125, 0.7949, 0.0, 0.7949, 0.0, 0.765, 0.0625, 0.7051, 0.0625, 0.735, 0.03125, 0.735, 0.03125, 0.7051, 0.0625, 0.765, 0.0625, 0.7949, 0.03125, 0.7949, 0.03125, 0.765, 0.09375, 0.7051, 0.09375, 0.735, 0.0625, 0.735, 0.0625, 0.7051, 0.09375, 0.765, 0.09375, 0.7949, 0.0625, 0.7949, 0.0625, 0.765, 0.125, 0.7051, 0.125, 0.735, 0.09375, 0.735, 0.09375, 0.7051, 0.125, 0.765, 0.125, 0.7949, 0.09375, 0.7949, 0.09375, 0.765, 0.1562, 0.7051, 0.1562, 0.735, 0.125, 0.735, 0.125, 0.7051, 0.1562, 0.765, 0.1562, 0.7949, 0.125, 0.7949, 0.125, 0.765, 0.1875, 0.7051, 0.1875, 0.735, 0.1562, 0.735, 0.1562, 0.7051, 0.1875, 0.765, 0.1875, 0.7949, 0.1562, 0.7949, 0.1562, 0.765, 0.2188, 0.7051, 0.2188, 0.735, 0.1875, 0.735, 0.1875, 0.7051, 0.2188, 0.765, 0.2188, 0.7949, 0.1875, 0.7949, 0.1875, 0.765, 0.25, 0.7051, 0.25, 0.735, 0.2188, 0.735, 0.2188, 0.7051, 0.25, 0.765, 0.25, 0.7949, 0.2188, 0.7949, 0.2188, 0.765, 0.2812, 0.7051, 0.2812, 0.735, 0.25, 0.735, 0.25, 0.7051, 0.2812, 0.765, 0.2813, 0.7949, 0.25, 0.7949, 0.25, 0.765, 0.3125, 0.7051, 0.3125, 0.735, 0.2812, 0.735, 0.2812, 0.7051, 0.3125, 0.765, 0.3125, 0.7949, 0.2813, 0.7949, 0.2812, 0.765, 0.3438, 0.7051, 0.3438, 0.735, 0.3125, 0.735, 0.3125, 0.7051, 0.3438, 0.765, 0.3438, 0.7949, 0.3125, 0.7949, 0.3125, 0.765, 0.375, 0.7051, 0.375, 0.735, 0.3438, 0.735, 0.3438, 0.7051, 0.375, 0.765, 0.375, 0.7949, 0.3438, 0.7949, 0.3438, 0.765, 0.4062, 0.7051, 0.4062, 0.735, 0.375, 0.735, 0.375, 0.7051, 0.4063, 0.765, 0.4063, 0.7949, 0.375, 0.7949, 0.375, 0.765, 0.4375, 0.7051, 0.4375, 0.735, 0.4062, 0.735, 0.4062, 0.7051, 0.4375, 0.765, 0.4375, 0.7949, 0.4063, 0.7949, 0.4063, 0.765, 0.4688, 0.7051, 0.4687, 0.735, 0.4375, 0.735, 0.4375, 0.7051, 0.4688, 0.765, 0.4688, 0.7949, 0.4375, 0.7949, 0.4375, 0.765, 0.5, 0.7051, 0.5, 0.735, 0.4687, 0.735, 0.4688, 0.7051, 0.5, 0.765, 0.5, 0.7949, 0.4688, 0.7949, 0.4688, 0.765, 0.5312, 0.7051, 0.5312, 0.735, 0.5, 0.735, 0.5, 0.7051, 0.5312, 0.765, 0.5312, 0.7949, 0.5, 0.7949, 0.5, 0.765, 0.5625, 0.7051, 0.5625, 0.735, 0.5312, 0.735, 0.5312, 0.7051, 0.5625, 0.765, 0.5625, 0.7949, 0.5312, 0.7949, 0.5312, 0.765, 0.5938, 0.7051, 0.5938, 0.735, 0.5625, 0.735, 0.5625, 0.7051, 0.5938, 0.765, 0.5938, 0.7949, 0.5625, 0.7949, 0.5625, 0.765, 0.625, 0.7051, 0.625, 0.735, 0.5938, 0.735, 0.5938, 0.7051, 0.625, 0.765, 0.625, 0.7949, 0.5938, 0.7949, 0.5938, 0.765, 0.6563, 0.7051, 0.6562, 0.735, 0.625, 0.735, 0.625, 0.7051, 0.6562, 0.765, 0.6563, 0.7949, 0.625, 0.7949, 0.625, 0.765, 0.6875, 0.7051, 0.6875, 0.735, 0.6562, 0.735, 0.6563, 0.7051, 0.6875, 0.765, 0.6875, 0.7949, 0.6563, 0.7949, 0.6562, 0.765, 0.7188, 0.7051, 0.7188, 0.735, 0.6875, 0.735, 0.6875, 0.7051, 0.7188, 0.765, 0.7188, 0.7949, 0.6875, 0.7949, 0.6875, 0.765, 0.75, 0.7051, 0.75, 0.735, 0.7188, 0.735, 0.7188, 0.7051, 0.75, 0.765, 0.75, 0.7949, 0.7188, 0.7949, 0.7188, 0.765, 0.7812, 0.7051, 0.7812, 0.735, 0.75, 0.735, 0.75, 0.7051, 0.7812, 0.765, 0.7813, 0.7949, 0.75, 0.7949, 0.75, 0.765, 0.8125, 0.7051, 0.8125, 0.735, 0.7812, 0.735, 0.7812, 0.7051, 0.8125, 0.765, 0.8125, 0.7949, 0.7813, 0.7949, 0.7812, 0.765, 0.8437, 0.7051, 0.8438, 0.735, 0.8125, 0.735, 0.8125, 0.7051, 0.8438, 0.765, 0.8438, 0.7949, 0.8125, 0.7949, 0.8125, 0.765, 0.875, 0.7051, 0.875, 0.735, 0.8438, 0.735, 0.8437, 0.7051, 0.875, 0.765, 0.875, 0.7949, 0.8438, 0.7949, 0.8438, 0.765, 0.9063, 0.7051, 0.9062, 0.735, 0.875, 0.735, 0.875, 0.7051, 0.9062, 0.765, 0.9063, 0.7949, 0.875, 0.7949, 0.875, 0.765, 0.9375, 0.7051, 0.9375, 0.735, 0.9062, 0.735, 0.9063, 0.7051, 0.9375, 0.765, 0.9375, 0.7949, 0.9063, 0.7949, 0.9062, 0.765, 0.9688, 0.7051, 0.9688, 0.735, 0.9375, 0.735, 0.9375, 0.7051, 0.9688, 0.765, 0.9688, 0.7949, 0.9375, 0.7949, 0.9375, 0.765, 1.0, 0.7051, 1.0, 0.735, 0.9688, 0.735, 0.9688, 0.7051, 1.0, 0.765, 1.0, 0.7949, 0.9688, 0.7949, 0.9688, 0.765, 0.1562, 0.735, 0.125, 0.735, 0.125, 0.735, 0.1562, 0.735, 0.9375, 0.7051, 0.9688, 0.7051, 0.9688, 0.7051, 0.9375, 0.7051, 0.5625, 0.735, 0.5312, 0.735, 0.5312, 0.735, 0.5625, 0.735, 0.125, 0.765, 0.1562, 0.765, 0.1562, 0.765, 0.125, 0.765, 0.9688, 0.735, 0.9375, 0.735, 0.9375, 0.735, 0.9688, 0.735, 0.5312, 0.765, 0.5625, 0.765, 0.5625, 0.765, 0.5312, 0.765, 0.1562, 0.7949, 0.125, 0.7949, 0.125, 0.7949, 0.1562, 0.7949, 0.9375, 0.765, 0.9688, 0.765, 0.9688, 0.765, 0.9375, 0.765, 0.5625, 0.7949, 0.5312, 0.7949, 0.5312, 0.7949, 0.5625, 0.7949, 0.1562, 0.7051, 0.1875, 0.7051, 0.1875, 0.7051, 0.1562, 0.7051, 0.9688, 0.7949, 0.9375, 0.7949, 0.9375, 0.7949, 0.9688, 0.7949, 0.5625, 0.7051, 0.5938, 0.7051, 0.5938, 0.7051, 0.5625, 0.7051, 0.1875, 0.735, 0.1562, 0.735, 0.1562, 0.735, 0.1875, 0.735, 0.9688, 0.7051, 1.0, 0.7051, 1.0, 0.7051, 0.9688, 0.7051, 0.5938, 0.735, 0.5625, 0.735, 0.5625, 0.735, 0.5938, 0.735, 0.1562, 0.765, 0.1875, 0.765, 0.1875, 0.765, 0.1562, 0.765, 1.0, 0.735, 0.9688, 0.735, 0.9688, 0.735, 1.0, 0.735, 0.5625, 0.765, 0.5938, 0.765, 0.5938, 0.765, 0.5625, 0.765, 0.1875, 0.7949, 0.1562, 0.7949, 0.1562, 0.7949, 0.1875, 0.7949, 0.9688, 0.765, 1.0, 0.765, 1.0, 0.765, 0.9688, 0.765, 0.5938, 0.7949, 0.5625, 0.7949, 0.5625, 0.7949, 0.5938, 0.7949, 0.1875, 0.7051, 0.2188, 0.7051, 0.2188, 0.7051, 0.1875, 0.7051, 1.0, 0.7949, 0.9688, 0.7949, 0.9688, 0.7949, 1.0, 0.7949, 0.5938, 0.7051, 0.625, 0.7051, 0.625, 0.7051, 0.5938, 0.7051, 0.2188, 0.735, 0.1875, 0.735, 0.1875, 0.735, 0.2188, 0.735, 0.625, 0.735, 0.5938, 0.735, 0.5938, 0.735, 0.625, 0.735, 0.1875, 0.765, 0.2188, 0.765, 0.2188, 0.765, 0.1875, 0.765, 0.5938, 0.765, 0.625, 0.765, 0.625, 0.765, 0.5938, 0.765, 0.2188, 0.7949, 0.1875, 0.7949, 0.1875, 0.7949, 0.2188, 0.7949, 0.625, 0.7949, 0.5938, 0.7949, 0.5938, 0.7949, 0.625, 0.7949, 0.2188, 0.7051, 0.25, 0.7051, 0.25, 0.7051, 0.2188, 0.7051, 0.625, 0.7051, 0.6563, 0.7051, 0.6563, 0.7051, 0.625, 0.7051, 0.25, 0.735, 0.2188, 0.735, 0.2188, 0.735, 0.25, 0.735, 0.6562, 0.735, 0.625, 0.735, 0.625, 0.735, 0.6562, 0.735, 0.2188, 0.765, 0.25, 0.765, 0.25, 0.765, 0.2188, 0.765, 0.625, 0.765, 0.6562, 0.765, 0.6562, 0.765, 0.625, 0.765, 0.25, 0.7949, 0.2188, 0.7949, 0.2188, 0.7949, 0.25, 0.7949, 0.6563, 0.7949, 0.625, 0.7949, 0.625, 0.7949, 0.6563, 0.7949, 0.25, 0.7051, 0.2812, 0.7051, 0.2812, 0.7051, 0.25, 0.7051, 0.6563, 0.7051, 0.6875, 0.7051, 0.6875, 0.7051, 0.6563, 0.7051, 0.2812, 0.735, 0.25, 0.735, 0.25, 0.735, 0.2812, 0.735, 0.6875, 0.735, 0.6562, 0.735, 0.6562, 0.735, 0.6875, 0.735, 0.25, 0.765, 0.2812, 0.765, 0.2812, 0.765, 0.25, 0.765, 0.6562, 0.765, 0.6875, 0.765, 0.6875, 0.765, 0.6562, 0.765, 0.2813, 0.7949, 0.25, 0.7949, 0.25, 0.7949, 0.2813, 0.7949, 0.6875, 0.7949, 0.6563, 0.7949, 0.6563, 0.7949, 0.6875, 0.7949, 0.2812, 0.7051, 0.3125, 0.7051, 0.3125, 0.7051, 0.2812, 0.7051, 0.6875, 0.7051, 0.7188, 0.7051, 0.7188, 0.7051, 0.6875, 0.7051, 0.3125, 0.735, 0.2812, 0.735, 0.2812, 0.735, 0.3125, 0.735, 0.7188, 0.735, 0.6875, 0.735, 0.6875, 0.735, 0.7188, 0.735, 0.2812, 0.765, 0.3125, 0.765, 0.3125, 0.765, 0.2812, 0.765, 0.6875, 0.765, 0.7188, 0.765, 0.7188, 0.765, 0.6875, 0.765, 0.3125, 0.7949, 0.2813, 0.7949, 0.2813, 0.7949, 0.3125, 0.7949, 0.7188, 0.7949, 0.6875, 0.7949, 0.6875, 0.7949, 0.7188, 0.7949, 0.3125, 0.7051, 0.3438, 0.7051, 0.3438, 0.7051, 0.3125, 0.7051, 0.7188, 0.7051, 0.75, 0.7051, 0.75, 0.7051, 0.7188, 0.7051, 0.3438, 0.735, 0.3125, 0.735, 0.3125, 0.735, 0.3438, 0.735, 0.75, 0.735, 0.7188, 0.735, 0.7188, 0.735, 0.75, 0.735, 0.3125, 0.765, 0.3438, 0.765, 0.3438, 0.765, 0.3125, 0.765, 0.7188, 0.765, 0.75, 0.765, 0.75, 0.765, 0.7188, 0.765, 0.3438, 0.7949, 0.3125, 0.7949, 0.3125, 0.7949, 0.3438, 0.7949, 0.75, 0.7949, 0.7188, 0.7949, 0.7188, 0.7949, 0.75, 0.7949, 0.3438, 0.7051, 0.375, 0.7051, 0.375, 0.7051, 0.3438, 0.7051, 0.75, 0.7051, 0.7812, 0.7051, 0.7812, 0.7051, 0.75, 0.7051])
me_cylinder.materials.append(mat_body)
me_cylinder.materials.append(mat_emission)
me_cylinder.update()

# ---- objects
ob_cylinder = bpy.data.objects.new('Cylinder', me_cylinder)

# ---- transforms, parenting, visibility, modifiers, constraints
ob_cylinder.location = (0.0, 0.0, 0.0)
ob_cylinder.scale = (0.9656, 0.9656, 2.965)

# ---- collection membership
col_collection.objects.link(ob_cylinder)

# ---- scene / render settings (as saved in the file)
scene.frame_start = 1; scene.frame_end = 250; scene.frame_set(1)
scene.render.engine = 'BLENDER_EEVEE_NEXT'
scene.cycles.sampling_pattern = 'TABULATED_SOBOL'
scene.view_settings.view_transform = 'Filmic'
bpy.context.view_layer.update()

# ---- added for rendering (the .blend has no active camera): camera
cam_auto = bpy.data.cameras.new('AutoCamera')
cam_auto.lens = 50.0
cam_auto.sensor_width = 36.0
cam_auto.clip_end = 1000.0
ob_auto_camera = bpy.data.objects.new('AutoCamera', cam_auto)
scene.collection.objects.link(ob_auto_camera)
ob_auto_camera.location = (6.21821, -7.46185, 7.91412)
ob_auto_camera.rotation_euler = (1.09748, -7.21219e-08, 0.694738)
scene.camera = ob_auto_camera
bpy.context.view_layer.update()
